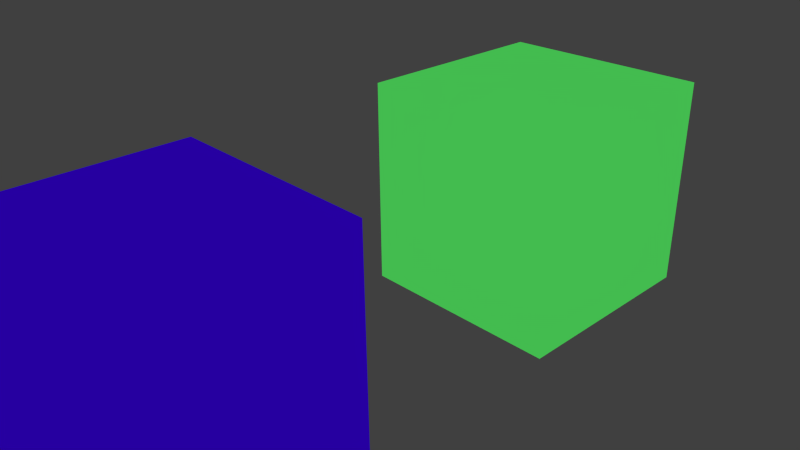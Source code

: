 # Source: tangents.blend  (saved by Blender 2.76.0; exported with 4.5.12 LTS)
import bpy
from mathutils import Matrix  # noqa: F401  (used for matrix-valued properties, if any)

bpy.ops.wm.read_factory_settings(use_empty=True)
scene = bpy.context.scene
scene.name = 'Scene'

# ---- collections
col_collection_1 = bpy.data.collections.new('Collection 1'); scene.collection.children.link(col_collection_1)

# ---- materials (node trees are filled in below, after node groups)
mat_material_002 = bpy.data.materials.new('Material.002')
mat_material_002.alpha_threshold = 0.0
mat_material_002.roughness = 0.5
mat_material_001 = bpy.data.materials.new('Material.001')
mat_material_001.alpha_threshold = 0.0
mat_material_001.roughness = 0.5

# ---- node groups
ng_common_matdefs_misc_unshaded_j3md__jme = bpy.data.node_groups.new('!Common/MatDefs/Misc/Unshaded.j3md; JME', 'ShaderNodeTree')
_s = ng_common_matdefs_misc_unshaded_j3md__jme.interface.new_socket(name='Surface', in_out='OUTPUT', socket_type='NodeSocketShader')
_s = ng_common_matdefs_misc_unshaded_j3md__jme.interface.new_socket(name='!ColorMap', in_out='INPUT', socket_type='NodeSocketColor')
_s.default_value = (0.8, 0.0, 0.003415, 1.0)
_s = ng_common_matdefs_misc_unshaded_j3md__jme.interface.new_socket(name='ColorMapAlpha', in_out='INPUT', socket_type='NodeSocketFloat')
_s.subtype = 'FACTOR'
_s.default_value = 1.0
_s.min_value = 0.0
_s.max_value = 1.0
_s = ng_common_matdefs_misc_unshaded_j3md__jme.interface.new_socket(name='!Color', in_out='INPUT', socket_type='NodeSocketColor')
_s.default_value = (1.0, 1.0, 1.0, 1.0)
_s = ng_common_matdefs_misc_unshaded_j3md__jme.interface.new_socket(name='!LightMap', in_out='INPUT', socket_type='NodeSocketColor')
_s.default_value = (1.0, 1.0, 1.0, 1.0)
_s = ng_common_matdefs_misc_unshaded_j3md__jme.interface.new_socket(name='!RenderBucket', in_out='INPUT', socket_type='NodeSocketFloat')
_N = ng_common_matdefs_misc_unshaded_j3md__jme.nodes; _L = ng_common_matdefs_misc_unshaded_j3md__jme.links
n0 = _N.new('ShaderNodeLightPath'); n0.name = 'Light Path'; n0.location = (284, 172)
n1 = _N.new('ShaderNodeMixShader'); n1.name = 'Mix Shader'; n1.location = (293, 97)
n2 = _N.new('ShaderNodeMix'); n2.name = 'Mix.001'; n2.location = (-346, -18)
n2.data_type = 'RGBA'
n2.blend_type = 'MULTIPLY'
n2.inputs[0].default_value = 1.0
n3 = _N.new('ShaderNodeMix'); n3.name = 'Mix'; n3.location = (-137, -8)
n3.data_type = 'RGBA'
n3.blend_type = 'MULTIPLY'
n3.inputs[0].default_value = 1.0
n4 = _N.new('ShaderNodeEmission'); n4.name = 'Emission'; n4.location = (81, -11)
n5 = _N.new('ShaderNodeMixShader'); n5.name = 'Mix Shader.001'; n5.location = (867, -107)
n6 = _N.new('ShaderNodeMix'); n6.name = 'Mix.002'; n6.location = (-132, -379)
n6.data_type = 'RGBA'
n6.blend_type = 'MULTIPLY'
n6.inputs[0].default_value = 1.0
n7 = _N.new('ShaderNodeBsdfTransparent'); n7.name = 'Transparent BSDF'; n7.location = (628, 31)
n7.inputs[0].default_value = (1.0, 1.0, 1.0, 0.0)
n8 = _N.new('ShaderNodeAddShader'); n8.name = 'Add Shader'; n8.location = (550, -278)
n8.width = 164
n9 = _N.new('NodeGroupOutput'); n9.name = 'Group Output'; n9.location = (1130, -125)
n9.width = 138
n10 = _N.new('ShaderNodeEmission'); n10.name = 'Emission.001'; n10.location = (200, -387)
n11 = _N.new('NodeGroupInput'); n11.name = 'Group Input'; n11.location = (-727, -111)
_L.new(n0.outputs[0], n1.inputs[0])
_L.new(n4.outputs[0], n1.inputs[2])
_L.new(n11.outputs[3], n3.inputs[7])
_L.new(n11.outputs[0], n2.inputs[6])
_L.new(n3.outputs[2], n4.inputs[0])
_L.new(n2.outputs[2], n3.inputs[6])
_L.new(n11.outputs[2], n2.inputs[7])
_L.new(n7.outputs[0], n5.inputs[1])
_L.new(n11.outputs[1], n5.inputs[0])
_L.new(n6.outputs[2], n10.inputs[0])
_L.new(n10.outputs[0], n8.inputs[1])
_L.new(n5.outputs[0], n9.inputs[0])
_L.new(n1.outputs[0], n5.inputs[2])
n9.is_active_output = True

# ---- material node trees
mat_material_002.use_nodes = True; mat_material_002.node_tree.nodes.clear()
_N = mat_material_002.node_tree.nodes; _L = mat_material_002.node_tree.links
n0 = _N.new('ShaderNodeOutputMaterial'); n0.name = 'Material Output'; n0.location = (300, 300)
n1 = _N.new('ShaderNodeGroup'); n1.name = 'Group'; n1.location = (114, 311)
n1.node_tree = ng_common_matdefs_misc_unshaded_j3md__jme
n1.inputs[0].default_value = (0.8641, 1.0, 0.9129, 1.0)
n1.inputs[1].default_value = 1.0
n1.inputs[3].default_value = (1.0, 1.0, 1.0, 1.0)
n1.inputs[4].default_value = 0.0
n2 = _N.new('ShaderNodeRGB'); n2.name = 'RGB'; n2.location = (-97, 267)
n2.outputs[0].default_value = (0.06477, 0.5, 0.08664, 1.0)
_L.new(n1.outputs[0], n0.inputs[0])
_L.new(n2.outputs[0], n1.inputs[2])
n0.is_active_output = True
mat_material_001.use_nodes = True; mat_material_001.node_tree.nodes.clear()
_N = mat_material_001.node_tree.nodes; _L = mat_material_001.node_tree.links
n0 = _N.new('ShaderNodeOutputMaterial'); n0.name = 'Material Output'; n0.location = (460, 300)
n1 = _N.new('ShaderNodeGroup'); n1.name = 'Group'; n1.location = (240, 331)
n1.node_tree = ng_common_matdefs_misc_unshaded_j3md__jme
n1.inputs[0].default_value = (0.7263, 0.8, 0.7094, 1.0)
n1.inputs[1].default_value = 1.0
n1.inputs[3].default_value = (1.0, 1.0, 1.0, 1.0)
n1.inputs[4].default_value = 0.0
n2 = _N.new('ShaderNodeRGB'); n2.name = 'RGB'; n2.location = (-17, 310)
n2.outputs[0].default_value = (0.02714, 0.0, 0.5, 1.0)
_L.new(n1.outputs[0], n0.inputs[0])
_L.new(n2.outputs[0], n1.inputs[2])
n0.is_active_output = True

# ---- world
world_world = bpy.data.worlds.new('World'); scene.world = world_world
world_world.color = (0.05088, 0.05088, 0.05088)
world_world.use_sun_shadow = False
world_world.sun_shadow_jitter_overblur = 0.0
world_world.cycles.sampling_method = 'MANUAL'
world_world.cycles.sample_map_resolution = 256

# ---- cameras
cam_camera = bpy.data.cameras.new('Camera')
cam_camera.clip_end = 100.0
cam_camera.lens = 35.0
cam_camera.sensor_width = 32.0
cam_camera.sensor_height = 18.0
cam_camera.ortho_scale = 7.314
cam_camera.dof.focus_distance = 0.0

# ---- lights
light_lamp = bpy.data.lights.new('Lamp', 'POINT')
light_lamp.transmission_factor = 0.0
light_lamp.cutoff_distance = 30.0
light_lamp.energy = 100.0
light_lamp.shadow_buffer_clip_start = 1.001
light_lamp.shadow_soft_size = 0.1
light_lamp.shadow_maximum_resolution = 0.006
light_lamp.use_absolute_resolution = True
light_lamp.cycles.use_multiple_importance_sampling = False

# ---- meshes
me_cube_001 = bpy.data.meshes.new('Cube.001')
me_cube_001.from_pydata([(1.0, 1.0, -1.0), (1.0, -1.0, -1.0), (-1.0, -1.0, -1.0), (-1.0, 1.0, -1.0), (1.0, 1.0, 1.0), (1.0, -1.0, 1.0), (-1.0, -1.0, 1.0), (-1.0, 1.0, 1.0)], [], [(0, 1, 2, 3), (4, 7, 6, 5), (0, 4, 5, 1), (1, 5, 6, 2), (2, 6, 7, 3), (4, 0, 3, 7)])
me_cube_001.polygons.foreach_set('use_smooth', [True] * 6)
_uv = me_cube_001.uv_layers.new(name='UVMap')
_uv.uv.foreach_set('vector', [1.987e-08, 0.6667, 0.3333, 0.6667, 0.3333, 1.0, 0.0, 1.0, 0.6667, 0.3333, 0.6667, 0.6667, 0.3333, 0.6667, 0.3333, 0.3333, 0.6667, 0.3333, 0.3333, 0.3333, 0.3333, 0.0, 0.6667, 1.987e-08, 2.98e-08, 0.3333, 0.0, 1.291e-07, 0.3333, 0.0, 0.3333, 0.3333, 1.0, 0.3333, 0.6667, 0.3333, 0.6667, 8.941e-08, 1.0, 0.0, 0.0, 0.3333, 0.3333, 0.3333, 0.3333, 0.6667, 2.98e-08, 0.6667])
me_cube_001.materials.append(mat_material_002)
me_cube_001.use_remesh_preserve_volume = False
me_cube_001.use_remesh_preserve_attributes = False
me_cube_001.use_mirror_vertex_groups = False
me_cube_001.update()
me_cube = bpy.data.meshes.new('Cube')
me_cube.from_pydata([(1.0, 1.0, -1.0), (1.0, -1.0, -1.0), (-1.0, -1.0, -1.0), (-1.0, 1.0, -1.0), (1.0, 1.0, 1.0), (1.0, -1.0, 1.0), (-1.0, -1.0, 1.0), (-1.0, 1.0, 1.0)], [], [(0, 1, 2, 3), (4, 7, 6, 5), (0, 4, 5, 1), (1, 5, 6, 2), (2, 6, 7, 3), (4, 0, 3, 7)])
_uv = me_cube.uv_layers.new(name='UVMap')
_uv.uv.foreach_set('vector', [1.987e-08, 0.6667, 0.3333, 0.6667, 0.3333, 1.0, 0.0, 1.0, 0.6667, 0.3333, 0.6667, 0.6667, 0.3333, 0.6667, 0.3333, 0.3333, 0.6667, 0.3333, 0.3333, 0.3333, 0.3333, 0.0, 0.6667, 1.987e-08, 2.98e-08, 0.3333, 0.0, 1.291e-07, 0.3333, 0.0, 0.3333, 0.3333, 1.0, 0.3333, 0.6667, 0.3333, 0.6667, 8.941e-08, 1.0, 0.0, 0.0, 0.3333, 0.3333, 0.3333, 0.3333, 0.6667, 2.98e-08, 0.6667])
me_cube.materials.append(mat_material_001)
me_cube.use_remesh_preserve_volume = False
me_cube.use_remesh_preserve_attributes = False
me_cube.use_mirror_vertex_groups = False
me_cube.update()

# ---- objects
ob_smooth = bpy.data.objects.new('smooth', me_cube_001)
ob_flat = bpy.data.objects.new('flat', me_cube)
ob_lamp = bpy.data.objects.new('Lamp', light_lamp)
ob_camera = bpy.data.objects.new('Camera', cam_camera)

# ---- transforms, parenting, visibility, modifiers, constraints
ob_smooth.location = (0.0, 3.132, 0.0)
ob_smooth.scale = (1.587, 1.587, 1.587)
ob_smooth.lock_rotations_4d = False
ob_smooth.empty_display_type = 'ARROWS'
ob_smooth.lineart.crease_threshold = 0.0
ob_flat.location = (0.0, -3.104, 0.0)
ob_flat.scale = (1.587, 1.587, 1.587)
ob_flat.lock_rotations_4d = False
ob_flat.empty_display_type = 'ARROWS'
ob_flat.lineart.crease_threshold = 0.0
ob_lamp.location = (4.076, 1.005, 5.904)
ob_lamp.rotation_euler = (0.6503, 0.05522, 1.866)
ob_lamp.lock_rotations_4d = False
ob_lamp.empty_display_type = 'ARROWS'
ob_lamp.color = (0.0, 0.0, 0.0, 0.0)
ob_lamp.lineart.crease_threshold = 0.0
ob_camera.location = (7.481, -6.508, 5.344)
ob_camera.rotation_euler = (1.109, 0.01082, 0.8149)
ob_camera.lock_rotations_4d = False
ob_camera.empty_display_type = 'ARROWS'
ob_camera.color = (0.0, 0.0, 0.0, 0.0)
ob_camera.display_type = 'WIRE'
ob_camera.lineart.crease_threshold = 0.0

# ---- collection membership
col_collection_1.objects.link(ob_smooth)
col_collection_1.objects.link(ob_flat)
col_collection_1.objects.link(ob_lamp)
col_collection_1.objects.link(ob_camera)

# ---- scene / render settings (as saved in the file)
scene.camera = ob_camera
scene.frame_start = 1; scene.frame_end = 250; scene.frame_set(1)
scene.render.engine = 'CYCLES'
scene.render.resolution_percentage = 50
scene.render.dither_intensity = 0.0
scene.cycles.use_denoising = False
scene.cycles.samples = 10
scene.cycles.sampling_pattern = 'TABULATED_SOBOL'
scene.cycles.light_sampling_threshold = 0.0
scene.cycles.use_adaptive_sampling = False
scene.cycles.use_light_tree = False
scene.cycles.blur_glossy = 0.0
scene.cycles.pixel_filter_type = 'GAUSSIAN'
scene.cycles.sample_clamp_indirect = 0.0
scene.view_settings.view_transform = 'Standard'
bpy.context.view_layer.update()
